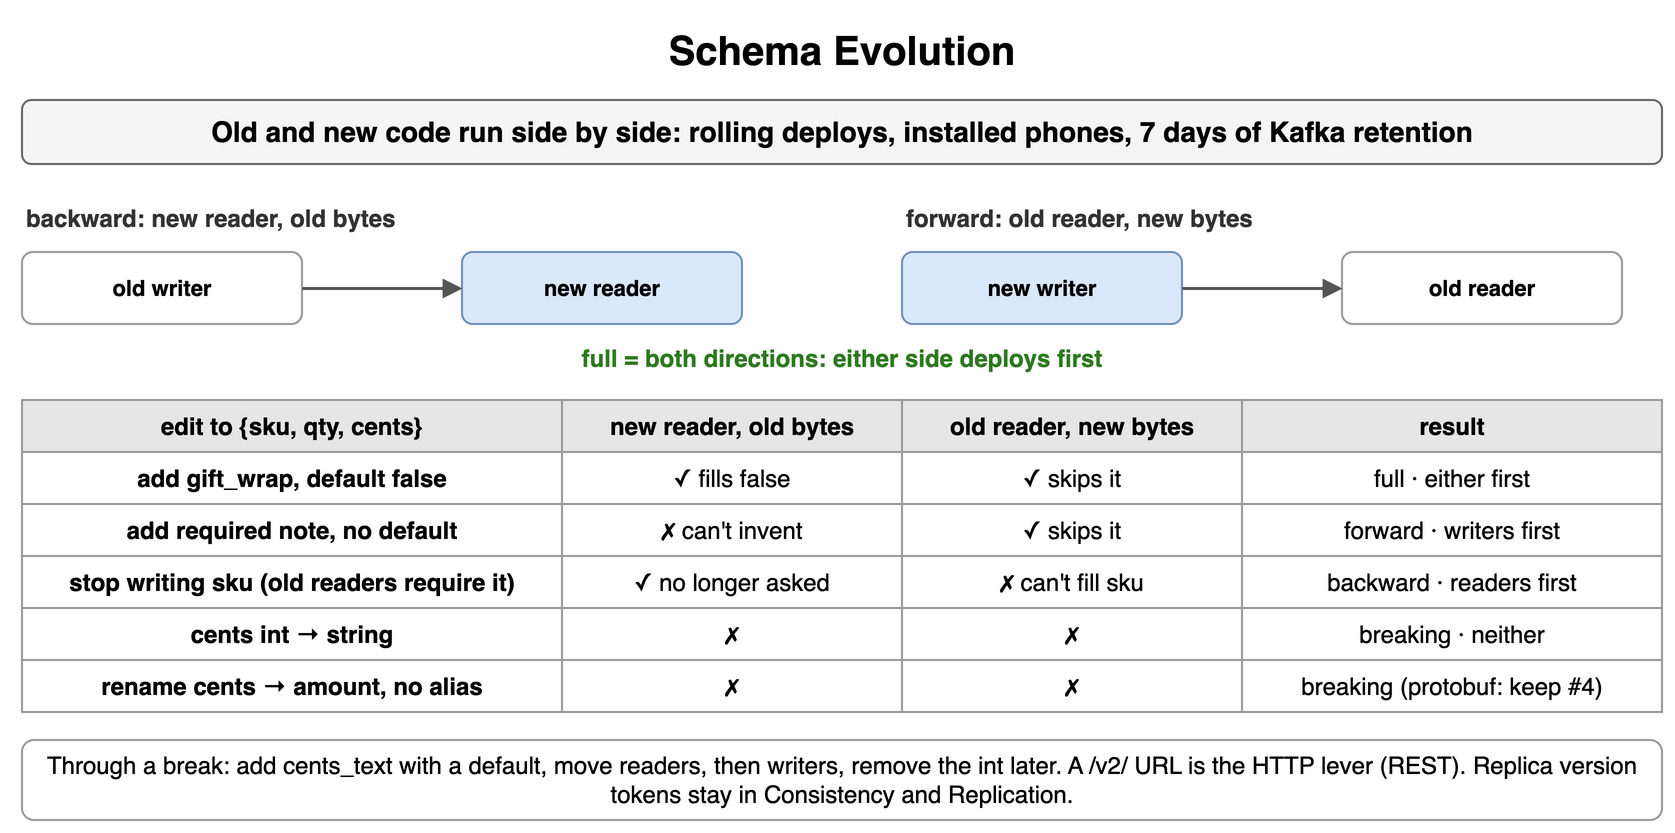

The diagram above was exported from draw.io. Its source (the exported page's mxGraphModel, read from the mxfile embedded in the PNG):
<mxGraphModel dx="900" dy="424" grid="1" gridSize="10" guides="1" tooltips="1" connect="1" arrows="1" fold="1" page="1" pageScale="1" pageWidth="900" pageHeight="424" math="0" shadow="0">
  <root>
    <mxCell id="0" />
    <mxCell id="1" parent="0" />
    <mxCell id="h1" value="Schema Evolution" style="text;html=1;align=center;verticalAlign=middle;whiteSpace=wrap;fontSize=20;fontStyle=1;" vertex="1" parent="1">
      <mxGeometry x="40" y="10" width="820" height="30" as="geometry" />
    </mxCell>
    <mxCell id="h2" value="Old and new code run side by side: rolling deploys, installed phones, 7 days of Kafka retention" style="rounded=1;whiteSpace=wrap;html=1;fillColor=#f5f5f5;strokeColor=#666666;fontStyle=1;fontSize=14;" vertex="1" parent="1">
      <mxGeometry x="40" y="50" width="820" height="32" as="geometry" />
    </mxCell>
    <mxCell id="h3" value="backward: new reader, old bytes" style="text;html=1;whiteSpace=wrap;fontSize=11;align=left;verticalAlign=middle;fontSize=12;fontColor=#333333;fontStyle=1;" vertex="1" parent="1">
      <mxGeometry x="40" y="100" width="400" height="18" as="geometry" />
    </mxCell>
    <mxCell id="h4" value="forward: old reader, new bytes" style="text;html=1;whiteSpace=wrap;fontSize=11;align=left;verticalAlign=middle;fontSize=12;fontColor=#333333;fontStyle=1;" vertex="1" parent="1">
      <mxGeometry x="480" y="100" width="380" height="18" as="geometry" />
    </mxCell>
    <mxCell id="h5" value="old writer" style="rounded=1;whiteSpace=wrap;html=1;fillColor=#ffffff;strokeColor=#999999;fontSize=11;align=center;fontStyle=1;" vertex="1" parent="1">
      <mxGeometry x="40" y="126" width="140" height="36" as="geometry" />
    </mxCell>
    <mxCell id="h6" value="new reader" style="rounded=1;whiteSpace=wrap;html=1;fillColor=#dae8fc;strokeColor=#6c8ebf;fontSize=11;align=center;fontStyle=1;" vertex="1" parent="1">
      <mxGeometry x="260" y="126" width="140" height="36" as="geometry" />
    </mxCell>
    <mxCell id="h7" value="" style="endArrow=block;endSize=6;html=1;strokeWidth=1.5;strokeColor=#555555;fontSize=11;labelBackgroundColor=#ffffff;" edge="1" parent="1" source="h5" target="h6">
      <mxGeometry relative="1" as="geometry" />
    </mxCell>
    <mxCell id="h8" value="new writer" style="rounded=1;whiteSpace=wrap;html=1;fillColor=#dae8fc;strokeColor=#6c8ebf;fontSize=11;align=center;fontStyle=1;" vertex="1" parent="1">
      <mxGeometry x="480" y="126" width="140" height="36" as="geometry" />
    </mxCell>
    <mxCell id="h9" value="old reader" style="rounded=1;whiteSpace=wrap;html=1;fillColor=#ffffff;strokeColor=#999999;fontSize=11;align=center;fontStyle=1;" vertex="1" parent="1">
      <mxGeometry x="700" y="126" width="140" height="36" as="geometry" />
    </mxCell>
    <mxCell id="h10" value="" style="endArrow=block;endSize=6;html=1;strokeWidth=1.5;strokeColor=#555555;fontSize=11;labelBackgroundColor=#ffffff;" edge="1" parent="1" source="h8" target="h9">
      <mxGeometry relative="1" as="geometry" />
    </mxCell>
    <mxCell id="h11" value="full = both directions: either side deploys first" style="text;html=1;whiteSpace=wrap;fontSize=11;align=center;verticalAlign=middle;fontSize=12;fontColor=#2d7a1f;fontStyle=1;" vertex="1" parent="1">
      <mxGeometry x="40" y="170" width="820" height="18" as="geometry" />
    </mxCell>
    <mxCell id="h12" value="edit to {sku, qty, cents}" style="whiteSpace=wrap;html=1;fillColor=#e6e6e6;strokeColor=#999999;fontStyle=1;fontSize=12;" vertex="1" parent="1">
      <mxGeometry x="40" y="200" width="270" height="26" as="geometry" />
    </mxCell>
    <mxCell id="h13" value="new reader, old bytes" style="whiteSpace=wrap;html=1;fillColor=#e6e6e6;strokeColor=#999999;fontStyle=1;fontSize=12;" vertex="1" parent="1">
      <mxGeometry x="310" y="200" width="170" height="26" as="geometry" />
    </mxCell>
    <mxCell id="h14" value="old reader, new bytes" style="whiteSpace=wrap;html=1;fillColor=#e6e6e6;strokeColor=#999999;fontStyle=1;fontSize=12;" vertex="1" parent="1">
      <mxGeometry x="480" y="200" width="170" height="26" as="geometry" />
    </mxCell>
    <mxCell id="h15" value="result" style="whiteSpace=wrap;html=1;fillColor=#e6e6e6;strokeColor=#999999;fontStyle=1;fontSize=12;" vertex="1" parent="1">
      <mxGeometry x="650" y="200" width="210" height="26" as="geometry" />
    </mxCell>
    <mxCell id="h16" value="add gift_wrap, default false" style="whiteSpace=wrap;html=1;strokeColor=#999999;fontSize=12;fillColor=#ffffff;fontStyle=1;" vertex="1" parent="1">
      <mxGeometry x="40" y="226" width="270" height="26" as="geometry" />
    </mxCell>
    <mxCell id="h17" value="✓ fills false" style="whiteSpace=wrap;html=1;strokeColor=#999999;fontSize=12;fillColor=#ffffff;" vertex="1" parent="1">
      <mxGeometry x="310" y="226" width="170" height="26" as="geometry" />
    </mxCell>
    <mxCell id="h18" value="✓ skips it" style="whiteSpace=wrap;html=1;strokeColor=#999999;fontSize=12;fillColor=#ffffff;" vertex="1" parent="1">
      <mxGeometry x="480" y="226" width="170" height="26" as="geometry" />
    </mxCell>
    <mxCell id="h19" value="full · either first" style="whiteSpace=wrap;html=1;strokeColor=#999999;fontSize=12;fillColor=#ffffff;" vertex="1" parent="1">
      <mxGeometry x="650" y="226" width="210" height="26" as="geometry" />
    </mxCell>
    <mxCell id="h20" value="add required note, no default" style="whiteSpace=wrap;html=1;strokeColor=#999999;fontSize=12;fillColor=#ffffff;fontStyle=1;" vertex="1" parent="1">
      <mxGeometry x="40" y="252" width="270" height="26" as="geometry" />
    </mxCell>
    <mxCell id="h21" value="✗ can't invent" style="whiteSpace=wrap;html=1;strokeColor=#999999;fontSize=12;fillColor=#ffffff;" vertex="1" parent="1">
      <mxGeometry x="310" y="252" width="170" height="26" as="geometry" />
    </mxCell>
    <mxCell id="h22" value="✓ skips it" style="whiteSpace=wrap;html=1;strokeColor=#999999;fontSize=12;fillColor=#ffffff;" vertex="1" parent="1">
      <mxGeometry x="480" y="252" width="170" height="26" as="geometry" />
    </mxCell>
    <mxCell id="h23" value="forward · writers first" style="whiteSpace=wrap;html=1;strokeColor=#999999;fontSize=12;fillColor=#ffffff;" vertex="1" parent="1">
      <mxGeometry x="650" y="252" width="210" height="26" as="geometry" />
    </mxCell>
    <mxCell id="h24" value="stop writing sku (old readers require it)" style="whiteSpace=wrap;html=1;strokeColor=#999999;fontSize=12;fillColor=#ffffff;fontStyle=1;" vertex="1" parent="1">
      <mxGeometry x="40" y="278" width="270" height="26" as="geometry" />
    </mxCell>
    <mxCell id="h25" value="✓ no longer asked" style="whiteSpace=wrap;html=1;strokeColor=#999999;fontSize=12;fillColor=#ffffff;" vertex="1" parent="1">
      <mxGeometry x="310" y="278" width="170" height="26" as="geometry" />
    </mxCell>
    <mxCell id="h26" value="✗ can't fill sku" style="whiteSpace=wrap;html=1;strokeColor=#999999;fontSize=12;fillColor=#ffffff;" vertex="1" parent="1">
      <mxGeometry x="480" y="278" width="170" height="26" as="geometry" />
    </mxCell>
    <mxCell id="h27" value="backward · readers first" style="whiteSpace=wrap;html=1;strokeColor=#999999;fontSize=12;fillColor=#ffffff;" vertex="1" parent="1">
      <mxGeometry x="650" y="278" width="210" height="26" as="geometry" />
    </mxCell>
    <mxCell id="h28" value="cents int → string" style="whiteSpace=wrap;html=1;strokeColor=#999999;fontSize=12;fillColor=#ffffff;fontStyle=1;" vertex="1" parent="1">
      <mxGeometry x="40" y="304" width="270" height="26" as="geometry" />
    </mxCell>
    <mxCell id="h29" value="✗" style="whiteSpace=wrap;html=1;strokeColor=#999999;fontSize=12;fillColor=#ffffff;" vertex="1" parent="1">
      <mxGeometry x="310" y="304" width="170" height="26" as="geometry" />
    </mxCell>
    <mxCell id="h30" value="✗" style="whiteSpace=wrap;html=1;strokeColor=#999999;fontSize=12;fillColor=#ffffff;" vertex="1" parent="1">
      <mxGeometry x="480" y="304" width="170" height="26" as="geometry" />
    </mxCell>
    <mxCell id="h31" value="breaking · neither" style="whiteSpace=wrap;html=1;strokeColor=#999999;fontSize=12;fillColor=#ffffff;" vertex="1" parent="1">
      <mxGeometry x="650" y="304" width="210" height="26" as="geometry" />
    </mxCell>
    <mxCell id="h32" value="rename cents → amount, no alias" style="whiteSpace=wrap;html=1;strokeColor=#999999;fontSize=12;fillColor=#ffffff;fontStyle=1;" vertex="1" parent="1">
      <mxGeometry x="40" y="330" width="270" height="26" as="geometry" />
    </mxCell>
    <mxCell id="h33" value="✗" style="whiteSpace=wrap;html=1;strokeColor=#999999;fontSize=12;fillColor=#ffffff;" vertex="1" parent="1">
      <mxGeometry x="310" y="330" width="170" height="26" as="geometry" />
    </mxCell>
    <mxCell id="h34" value="✗" style="whiteSpace=wrap;html=1;strokeColor=#999999;fontSize=12;fillColor=#ffffff;" vertex="1" parent="1">
      <mxGeometry x="480" y="330" width="170" height="26" as="geometry" />
    </mxCell>
    <mxCell id="h35" value="breaking (protobuf: keep #4)" style="whiteSpace=wrap;html=1;strokeColor=#999999;fontSize=12;fillColor=#ffffff;" vertex="1" parent="1">
      <mxGeometry x="650" y="330" width="210" height="26" as="geometry" />
    </mxCell>
    <mxCell id="h36" value="Through a break: add cents_text with a default, move readers, then writers, remove the int later. A /v2/ URL is the HTTP lever (REST). Replica version tokens stay in Consistency and Replication." style="rounded=1;whiteSpace=wrap;html=1;fillColor=#ffffff;strokeColor=#999999;fontSize=12;align=center;" vertex="1" parent="1">
      <mxGeometry x="40" y="370" width="820" height="40" as="geometry" />
    </mxCell>
  </root>
</mxGraphModel>